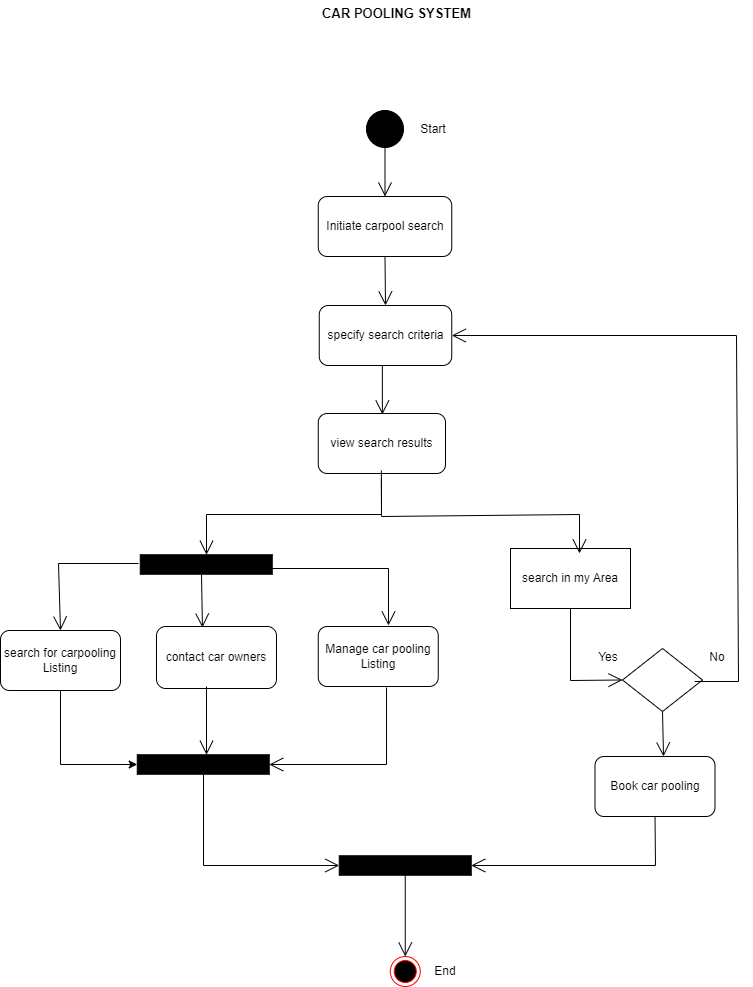

The diagram above was exported from draw.io. Its source (the exported page's mxGraphModel, read from the mxfile embedded in the PNG):
<mxGraphModel dx="2234" dy="1580" grid="0" gridSize="10" guides="1" tooltips="1" connect="1" arrows="1" fold="1" page="0" pageScale="1" pageWidth="850" pageHeight="1100" math="0" shadow="0">
  <root>
    <mxCell id="0" />
    <mxCell id="1" parent="0" />
    <mxCell id="TUOYd_0Z98B57cb960vA-1" value="" style="ellipse;whiteSpace=wrap;html=1;aspect=fixed;fillColor=#000000;" vertex="1" parent="1">
      <mxGeometry x="-246" y="-512" width="37" height="37" as="geometry" />
    </mxCell>
    <mxCell id="TUOYd_0Z98B57cb960vA-2" value="Initiate carpool search" style="rounded=1;whiteSpace=wrap;html=1;" vertex="1" parent="1">
      <mxGeometry x="-294.25" y="-426" width="133.5" height="60" as="geometry" />
    </mxCell>
    <mxCell id="TUOYd_0Z98B57cb960vA-3" value="specify search criteria" style="rounded=1;whiteSpace=wrap;html=1;" vertex="1" parent="1">
      <mxGeometry x="-293.25" y="-317" width="132.5" height="60" as="geometry" />
    </mxCell>
    <mxCell id="TUOYd_0Z98B57cb960vA-4" value="view search results" style="rounded=1;whiteSpace=wrap;html=1;" vertex="1" parent="1">
      <mxGeometry x="-294.25" y="-209" width="127.25" height="60" as="geometry" />
    </mxCell>
    <mxCell id="TUOYd_0Z98B57cb960vA-5" value="search in my Area" style="rounded=0;whiteSpace=wrap;html=1;" vertex="1" parent="1">
      <mxGeometry x="-102" y="-74" width="120" height="60" as="geometry" />
    </mxCell>
    <mxCell id="TUOYd_0Z98B57cb960vA-6" value="" style="html=1;points=[[0,0,0,0,5],[0,1,0,0,-5],[1,0,0,0,5],[1,1,0,0,-5]];perimeter=orthogonalPerimeter;outlineConnect=0;targetShapes=umlLifeline;portConstraint=eastwest;newEdgeStyle={&quot;curved&quot;:0,&quot;rounded&quot;:0};rotation=-90;fillColor=#000000;" vertex="1" parent="1">
      <mxGeometry x="-416" y="-124" width="19.5" height="132" as="geometry" />
    </mxCell>
    <mxCell id="TUOYd_0Z98B57cb960vA-31" style="edgeStyle=orthogonalEdgeStyle;rounded=0;orthogonalLoop=1;jettySize=auto;html=1;exitX=0.5;exitY=1;exitDx=0;exitDy=0;" edge="1" parent="1" source="TUOYd_0Z98B57cb960vA-7" target="TUOYd_0Z98B57cb960vA-10">
      <mxGeometry relative="1" as="geometry" />
    </mxCell>
    <mxCell id="TUOYd_0Z98B57cb960vA-7" value="search for carpooling Listing" style="rounded=1;whiteSpace=wrap;html=1;" vertex="1" parent="1">
      <mxGeometry x="-612" y="8" width="120" height="60" as="geometry" />
    </mxCell>
    <mxCell id="TUOYd_0Z98B57cb960vA-8" value="contact car owners" style="rounded=1;whiteSpace=wrap;html=1;" vertex="1" parent="1">
      <mxGeometry x="-456" y="4" width="120" height="62" as="geometry" />
    </mxCell>
    <mxCell id="TUOYd_0Z98B57cb960vA-9" value="Manage car pooling Listing" style="rounded=1;whiteSpace=wrap;html=1;" vertex="1" parent="1">
      <mxGeometry x="-294.25" y="4" width="120" height="60" as="geometry" />
    </mxCell>
    <mxCell id="TUOYd_0Z98B57cb960vA-10" value="" style="html=1;points=[[0,0,0,0,5],[0,1,0,0,-5],[1,0,0,0,5],[1,1,0,0,-5]];perimeter=orthogonalPerimeter;outlineConnect=0;targetShapes=umlLifeline;portConstraint=eastwest;newEdgeStyle={&quot;curved&quot;:0,&quot;rounded&quot;:0};rotation=-90;fillColor=#000000;" vertex="1" parent="1">
      <mxGeometry x="-419" y="76" width="19.5" height="132" as="geometry" />
    </mxCell>
    <mxCell id="TUOYd_0Z98B57cb960vA-11" value="" style="rhombus;whiteSpace=wrap;html=1;" vertex="1" parent="1">
      <mxGeometry x="10" y="26" width="80" height="63" as="geometry" />
    </mxCell>
    <mxCell id="TUOYd_0Z98B57cb960vA-12" value="Book car pooling" style="rounded=1;whiteSpace=wrap;html=1;" vertex="1" parent="1">
      <mxGeometry x="-17.5" y="134" width="120" height="60" as="geometry" />
    </mxCell>
    <mxCell id="TUOYd_0Z98B57cb960vA-13" value="" style="html=1;points=[[0,0,0,0,5],[0,1,0,0,-5],[1,0,0,0,5],[1,1,0,0,-5]];perimeter=orthogonalPerimeter;outlineConnect=0;targetShapes=umlLifeline;portConstraint=eastwest;newEdgeStyle={&quot;curved&quot;:0,&quot;rounded&quot;:0};rotation=-90;fillColor=#000000;" vertex="1" parent="1">
      <mxGeometry x="-217" y="177" width="19.5" height="132" as="geometry" />
    </mxCell>
    <mxCell id="TUOYd_0Z98B57cb960vA-14" value="" style="ellipse;html=1;shape=endState;fillColor=#000000;strokeColor=#ff0000;" vertex="1" parent="1">
      <mxGeometry x="-222.25" y="334" width="30" height="30" as="geometry" />
    </mxCell>
    <mxCell id="TUOYd_0Z98B57cb960vA-16" value="" style="endArrow=open;endFill=1;endSize=12;html=1;rounded=0;exitX=0.5;exitY=1;exitDx=0;exitDy=0;entryX=0.5;entryY=0;entryDx=0;entryDy=0;" edge="1" parent="1" source="TUOYd_0Z98B57cb960vA-1" target="TUOYd_0Z98B57cb960vA-2">
      <mxGeometry width="160" relative="1" as="geometry">
        <mxPoint x="-246" y="208" as="sourcePoint" />
        <mxPoint x="-86" y="208" as="targetPoint" />
      </mxGeometry>
    </mxCell>
    <mxCell id="TUOYd_0Z98B57cb960vA-17" value="" style="endArrow=open;endFill=1;endSize=12;html=1;rounded=0;exitX=0.5;exitY=1;exitDx=0;exitDy=0;entryX=0.5;entryY=0;entryDx=0;entryDy=0;" edge="1" parent="1" source="TUOYd_0Z98B57cb960vA-2" target="TUOYd_0Z98B57cb960vA-3">
      <mxGeometry width="160" relative="1" as="geometry">
        <mxPoint x="-246" y="-135" as="sourcePoint" />
        <mxPoint x="-86" y="-135" as="targetPoint" />
      </mxGeometry>
    </mxCell>
    <mxCell id="TUOYd_0Z98B57cb960vA-18" value="" style="endArrow=open;endFill=1;endSize=12;html=1;rounded=0;exitX=0.5;exitY=1;exitDx=0;exitDy=0;" edge="1" parent="1" target="TUOYd_0Z98B57cb960vA-6">
      <mxGeometry width="160" relative="1" as="geometry">
        <mxPoint x="-231.12" y="-152" as="sourcePoint" />
        <mxPoint x="-231.12" y="-103" as="targetPoint" />
        <Array as="points">
          <mxPoint x="-231" y="-108" />
          <mxPoint x="-406" y="-108" />
        </Array>
      </mxGeometry>
    </mxCell>
    <mxCell id="TUOYd_0Z98B57cb960vA-19" value="" style="endArrow=open;endFill=1;endSize=12;html=1;rounded=0;exitX=0.5;exitY=1;exitDx=0;exitDy=0;entryX=0.5;entryY=0;entryDx=0;entryDy=0;" edge="1" parent="1">
      <mxGeometry width="160" relative="1" as="geometry">
        <mxPoint x="-230.12" y="-257" as="sourcePoint" />
        <mxPoint x="-230.12" y="-208" as="targetPoint" />
      </mxGeometry>
    </mxCell>
    <mxCell id="TUOYd_0Z98B57cb960vA-20" value="" style="endArrow=open;endFill=1;endSize=12;html=1;rounded=0;exitX=0.5;exitY=1;exitDx=0;exitDy=0;entryX=0.575;entryY=0.083;entryDx=0;entryDy=0;entryPerimeter=0;" edge="1" parent="1" target="TUOYd_0Z98B57cb960vA-5">
      <mxGeometry width="160" relative="1" as="geometry">
        <mxPoint x="-231.12" y="-144" as="sourcePoint" />
        <mxPoint x="-231.12" y="-95" as="targetPoint" />
        <Array as="points">
          <mxPoint x="-231" y="-106" />
          <mxPoint x="-33" y="-108" />
        </Array>
      </mxGeometry>
    </mxCell>
    <mxCell id="TUOYd_0Z98B57cb960vA-21" value="" style="endArrow=open;endFill=1;endSize=12;html=1;rounded=0;exitX=0.901;exitY=0.524;exitDx=0;exitDy=0;exitPerimeter=0;entryX=1;entryY=0.5;entryDx=0;entryDy=0;" edge="1" parent="1" source="TUOYd_0Z98B57cb960vA-11" target="TUOYd_0Z98B57cb960vA-3">
      <mxGeometry width="160" relative="1" as="geometry">
        <mxPoint x="-285" y="-135" as="sourcePoint" />
        <mxPoint x="-125" y="-135" as="targetPoint" />
        <Array as="points">
          <mxPoint x="126" y="59" />
          <mxPoint x="124" y="-287" />
        </Array>
      </mxGeometry>
    </mxCell>
    <mxCell id="TUOYd_0Z98B57cb960vA-22" value="" style="endArrow=open;endFill=1;endSize=12;html=1;rounded=0;exitX=0.5;exitY=1;exitDx=0;exitDy=0;entryX=0;entryY=0.5;entryDx=0;entryDy=0;" edge="1" parent="1" source="TUOYd_0Z98B57cb960vA-5" target="TUOYd_0Z98B57cb960vA-11">
      <mxGeometry width="160" relative="1" as="geometry">
        <mxPoint x="34" y="-121" as="sourcePoint" />
        <mxPoint x="194" y="-121" as="targetPoint" />
        <Array as="points">
          <mxPoint x="-42" y="58" />
        </Array>
      </mxGeometry>
    </mxCell>
    <mxCell id="TUOYd_0Z98B57cb960vA-23" value="" style="endArrow=open;endFill=1;endSize=12;html=1;rounded=0;exitX=0.5;exitY=1;exitDx=0;exitDy=0;entryX=0.571;entryY=0;entryDx=0;entryDy=0;entryPerimeter=0;" edge="1" parent="1" source="TUOYd_0Z98B57cb960vA-11" target="TUOYd_0Z98B57cb960vA-12">
      <mxGeometry width="160" relative="1" as="geometry">
        <mxPoint x="34" y="-121" as="sourcePoint" />
        <mxPoint x="194" y="-121" as="targetPoint" />
      </mxGeometry>
    </mxCell>
    <mxCell id="TUOYd_0Z98B57cb960vA-24" value="" style="endArrow=open;endFill=1;endSize=12;html=1;rounded=0;" edge="1" parent="1" source="TUOYd_0Z98B57cb960vA-6">
      <mxGeometry width="160" relative="1" as="geometry">
        <mxPoint x="34" y="79" as="sourcePoint" />
        <mxPoint x="-224" y="3" as="targetPoint" />
        <Array as="points">
          <mxPoint x="-224" y="-54" />
        </Array>
      </mxGeometry>
    </mxCell>
    <mxCell id="TUOYd_0Z98B57cb960vA-26" value="" style="endArrow=open;endFill=1;endSize=12;html=1;rounded=0;exitX=-0.013;exitY=0.464;exitDx=0;exitDy=0;exitPerimeter=0;entryX=0.383;entryY=0.017;entryDx=0;entryDy=0;entryPerimeter=0;" edge="1" parent="1" source="TUOYd_0Z98B57cb960vA-6" target="TUOYd_0Z98B57cb960vA-8">
      <mxGeometry width="160" relative="1" as="geometry">
        <mxPoint x="34" y="79" as="sourcePoint" />
        <mxPoint x="194" y="79" as="targetPoint" />
      </mxGeometry>
    </mxCell>
    <mxCell id="TUOYd_0Z98B57cb960vA-28" value="" style="endArrow=open;endFill=1;endSize=12;html=1;rounded=0;entryX=0.5;entryY=0;entryDx=0;entryDy=0;" edge="1" parent="1" target="TUOYd_0Z98B57cb960vA-7">
      <mxGeometry width="160" relative="1" as="geometry">
        <mxPoint x="-474" y="-59" as="sourcePoint" />
        <mxPoint x="194" y="179" as="targetPoint" />
        <Array as="points">
          <mxPoint x="-554" y="-59" />
        </Array>
      </mxGeometry>
    </mxCell>
    <mxCell id="TUOYd_0Z98B57cb960vA-30" value="" style="endArrow=open;endFill=1;endSize=12;html=1;rounded=0;exitX=0.569;exitY=1.017;exitDx=0;exitDy=0;exitPerimeter=0;" edge="1" parent="1" source="TUOYd_0Z98B57cb960vA-9" target="TUOYd_0Z98B57cb960vA-10">
      <mxGeometry width="160" relative="1" as="geometry">
        <mxPoint x="-27" y="79" as="sourcePoint" />
        <mxPoint x="133" y="79" as="targetPoint" />
        <Array as="points">
          <mxPoint x="-226" y="142" />
        </Array>
      </mxGeometry>
    </mxCell>
    <mxCell id="TUOYd_0Z98B57cb960vA-32" value="" style="endArrow=open;endFill=1;endSize=12;html=1;rounded=0;" edge="1" parent="1" target="TUOYd_0Z98B57cb960vA-10">
      <mxGeometry width="160" relative="1" as="geometry">
        <mxPoint x="-406" y="64" as="sourcePoint" />
        <mxPoint x="-246" y="64" as="targetPoint" />
      </mxGeometry>
    </mxCell>
    <mxCell id="TUOYd_0Z98B57cb960vA-34" value="" style="endArrow=open;endFill=1;endSize=12;html=1;rounded=0;" edge="1" parent="1" source="TUOYd_0Z98B57cb960vA-10" target="TUOYd_0Z98B57cb960vA-13">
      <mxGeometry width="160" relative="1" as="geometry">
        <mxPoint x="-27" y="-21" as="sourcePoint" />
        <mxPoint x="133" y="-21" as="targetPoint" />
        <Array as="points">
          <mxPoint x="-409" y="243" />
        </Array>
      </mxGeometry>
    </mxCell>
    <mxCell id="TUOYd_0Z98B57cb960vA-35" value="" style="endArrow=open;endFill=1;endSize=12;html=1;rounded=0;exitX=0.5;exitY=1;exitDx=0;exitDy=0;" edge="1" parent="1" source="TUOYd_0Z98B57cb960vA-12" target="TUOYd_0Z98B57cb960vA-13">
      <mxGeometry width="160" relative="1" as="geometry">
        <mxPoint x="-185" y="260" as="sourcePoint" />
        <mxPoint x="-25" y="260" as="targetPoint" />
        <Array as="points">
          <mxPoint x="43" y="243" />
        </Array>
      </mxGeometry>
    </mxCell>
    <mxCell id="TUOYd_0Z98B57cb960vA-36" value="" style="endArrow=open;endFill=1;endSize=12;html=1;rounded=0;entryX=0.5;entryY=0;entryDx=0;entryDy=0;" edge="1" parent="1" source="TUOYd_0Z98B57cb960vA-13" target="TUOYd_0Z98B57cb960vA-14">
      <mxGeometry width="160" relative="1" as="geometry">
        <mxPoint x="-159" y="55" as="sourcePoint" />
        <mxPoint x="-28" y="214" as="targetPoint" />
      </mxGeometry>
    </mxCell>
    <mxCell id="TUOYd_0Z98B57cb960vA-37" value="&lt;font style=&quot;font-size: 13px;&quot;&gt;CAR POOLING SYSTEM&lt;/font&gt;" style="text;align=center;fontStyle=1;verticalAlign=middle;spacingLeft=3;spacingRight=3;strokeColor=none;rotatable=0;points=[[0,0.5],[1,0.5]];portConstraint=eastwest;html=1;" vertex="1" parent="1">
      <mxGeometry x="-340" y="-622" width="248.25" height="26" as="geometry" />
    </mxCell>
    <mxCell id="TUOYd_0Z98B57cb960vA-39" value="Start" style="text;html=1;align=center;verticalAlign=middle;whiteSpace=wrap;rounded=0;" vertex="1" parent="1">
      <mxGeometry x="-209" y="-508.5" width="60" height="30" as="geometry" />
    </mxCell>
    <mxCell id="TUOYd_0Z98B57cb960vA-40" value="End" style="text;html=1;align=center;verticalAlign=middle;whiteSpace=wrap;rounded=0;" vertex="1" parent="1">
      <mxGeometry x="-197.5" y="334" width="60" height="30" as="geometry" />
    </mxCell>
    <mxCell id="TUOYd_0Z98B57cb960vA-42" value="Yes" style="text;html=1;align=center;verticalAlign=middle;whiteSpace=wrap;rounded=0;" vertex="1" parent="1">
      <mxGeometry x="-34" y="20" width="60" height="30" as="geometry" />
    </mxCell>
    <mxCell id="TUOYd_0Z98B57cb960vA-43" value="No" style="text;html=1;align=center;verticalAlign=middle;whiteSpace=wrap;rounded=0;" vertex="1" parent="1">
      <mxGeometry x="75" y="20" width="60" height="30" as="geometry" />
    </mxCell>
  </root>
</mxGraphModel>